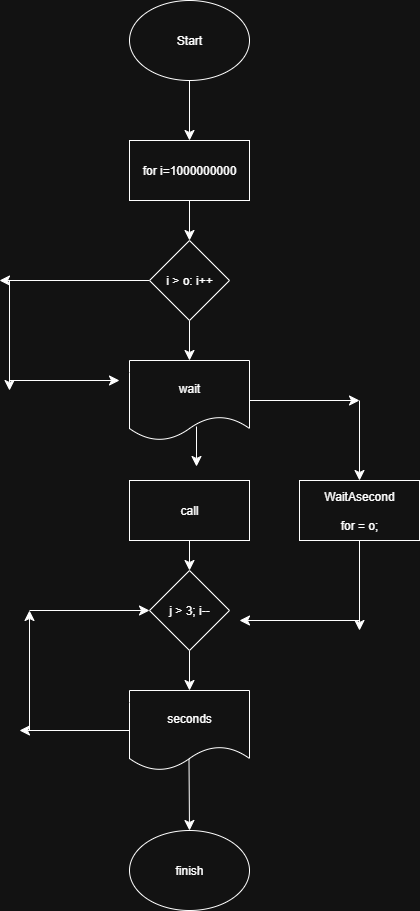

The diagram above was exported from draw.io. Its source (the exported page's mxGraphModel, read from the mxfile embedded in the PNG):
<mxGraphModel dx="918" dy="563" grid="1" gridSize="10" guides="1" tooltips="1" connect="1" arrows="1" fold="1" page="1" pageScale="1" pageWidth="827" pageHeight="1169" math="0" shadow="0">
  <root>
    <mxCell id="0" />
    <mxCell id="1" parent="0" />
    <mxCell id="Tn8wrvZiDoF98E6xDY2T-55" style="edgeStyle=none;curved=1;rounded=0;orthogonalLoop=1;jettySize=auto;html=1;exitX=0.5;exitY=1;exitDx=0;exitDy=0;fontSize=12;startSize=8;endSize=8;" edge="1" parent="1" source="Tn8wrvZiDoF98E6xDY2T-43" target="Tn8wrvZiDoF98E6xDY2T-44">
      <mxGeometry relative="1" as="geometry" />
    </mxCell>
    <mxCell id="Tn8wrvZiDoF98E6xDY2T-43" value="Start" style="ellipse;whiteSpace=wrap;html=1;" vertex="1" parent="1">
      <mxGeometry x="450" y="370" width="120" height="80" as="geometry" />
    </mxCell>
    <mxCell id="Tn8wrvZiDoF98E6xDY2T-56" style="edgeStyle=none;curved=1;rounded=0;orthogonalLoop=1;jettySize=auto;html=1;exitX=0.5;exitY=1;exitDx=0;exitDy=0;fontSize=12;startSize=8;endSize=8;" edge="1" parent="1" source="Tn8wrvZiDoF98E6xDY2T-44" target="Tn8wrvZiDoF98E6xDY2T-45">
      <mxGeometry relative="1" as="geometry" />
    </mxCell>
    <mxCell id="Tn8wrvZiDoF98E6xDY2T-44" value="for i=1000000000" style="rounded=0;whiteSpace=wrap;html=1;" vertex="1" parent="1">
      <mxGeometry x="450" y="510" width="120" height="60" as="geometry" />
    </mxCell>
    <mxCell id="Tn8wrvZiDoF98E6xDY2T-50" style="edgeStyle=none;curved=1;rounded=0;orthogonalLoop=1;jettySize=auto;html=1;exitX=0.5;exitY=1;exitDx=0;exitDy=0;fontSize=12;startSize=8;endSize=8;" edge="1" parent="1" source="Tn8wrvZiDoF98E6xDY2T-45" target="Tn8wrvZiDoF98E6xDY2T-47">
      <mxGeometry relative="1" as="geometry" />
    </mxCell>
    <mxCell id="Tn8wrvZiDoF98E6xDY2T-68" style="edgeStyle=none;curved=1;rounded=0;orthogonalLoop=1;jettySize=auto;html=1;exitX=0;exitY=0.5;exitDx=0;exitDy=0;fontSize=12;startSize=8;endSize=8;" edge="1" parent="1" source="Tn8wrvZiDoF98E6xDY2T-45">
      <mxGeometry relative="1" as="geometry">
        <mxPoint x="320" y="650" as="targetPoint" />
      </mxGeometry>
    </mxCell>
    <mxCell id="Tn8wrvZiDoF98E6xDY2T-45" value="i &amp;gt; o: i++" style="rhombus;whiteSpace=wrap;html=1;" vertex="1" parent="1">
      <mxGeometry x="470" y="610" width="80" height="80" as="geometry" />
    </mxCell>
    <mxCell id="Tn8wrvZiDoF98E6xDY2T-52" style="edgeStyle=none;curved=1;rounded=0;orthogonalLoop=1;jettySize=auto;html=1;exitX=1;exitY=0.5;exitDx=0;exitDy=0;fontSize=12;startSize=8;endSize=8;" edge="1" parent="1" source="Tn8wrvZiDoF98E6xDY2T-47">
      <mxGeometry relative="1" as="geometry">
        <mxPoint x="680" y="770" as="targetPoint" />
      </mxGeometry>
    </mxCell>
    <mxCell id="Tn8wrvZiDoF98E6xDY2T-47" value="wait" style="shape=document;whiteSpace=wrap;html=1;boundedLbl=1;" vertex="1" parent="1">
      <mxGeometry x="450" y="730" width="120" height="80" as="geometry" />
    </mxCell>
    <mxCell id="Tn8wrvZiDoF98E6xDY2T-59" style="edgeStyle=none;curved=1;rounded=0;orthogonalLoop=1;jettySize=auto;html=1;exitX=0.5;exitY=1;exitDx=0;exitDy=0;fontSize=12;startSize=8;endSize=8;" edge="1" parent="1" source="Tn8wrvZiDoF98E6xDY2T-48" target="Tn8wrvZiDoF98E6xDY2T-57">
      <mxGeometry relative="1" as="geometry" />
    </mxCell>
    <mxCell id="Tn8wrvZiDoF98E6xDY2T-48" value="call" style="rounded=0;whiteSpace=wrap;html=1;" vertex="1" parent="1">
      <mxGeometry x="450" y="850" width="120" height="60" as="geometry" />
    </mxCell>
    <mxCell id="Tn8wrvZiDoF98E6xDY2T-60" style="edgeStyle=none;curved=1;rounded=0;orthogonalLoop=1;jettySize=auto;html=1;exitX=0.5;exitY=1;exitDx=0;exitDy=0;fontSize=12;startSize=8;endSize=8;" edge="1" parent="1" source="Tn8wrvZiDoF98E6xDY2T-49">
      <mxGeometry relative="1" as="geometry">
        <mxPoint x="680" y="1000" as="targetPoint" />
      </mxGeometry>
    </mxCell>
    <mxCell id="Tn8wrvZiDoF98E6xDY2T-49" value="WaitAsecond&lt;div&gt;&lt;br&gt;&lt;/div&gt;&lt;div&gt;for = o;&lt;/div&gt;" style="rounded=0;whiteSpace=wrap;html=1;" vertex="1" parent="1">
      <mxGeometry x="620" y="850" width="120" height="60" as="geometry" />
    </mxCell>
    <mxCell id="Tn8wrvZiDoF98E6xDY2T-53" value="" style="endArrow=classic;html=1;rounded=0;fontSize=12;startSize=8;endSize=8;curved=1;" edge="1" parent="1" target="Tn8wrvZiDoF98E6xDY2T-49">
      <mxGeometry width="50" height="50" relative="1" as="geometry">
        <mxPoint x="680" y="770" as="sourcePoint" />
        <mxPoint x="720" y="720" as="targetPoint" />
      </mxGeometry>
    </mxCell>
    <mxCell id="Tn8wrvZiDoF98E6xDY2T-54" style="edgeStyle=none;curved=1;rounded=0;orthogonalLoop=1;jettySize=auto;html=1;exitX=0.5;exitY=1;exitDx=0;exitDy=0;fontSize=12;startSize=8;endSize=8;" edge="1" parent="1">
      <mxGeometry relative="1" as="geometry">
        <mxPoint x="517" y="796" as="sourcePoint" />
        <mxPoint x="517" y="836" as="targetPoint" />
      </mxGeometry>
    </mxCell>
    <mxCell id="Tn8wrvZiDoF98E6xDY2T-62" style="edgeStyle=none;curved=1;rounded=0;orthogonalLoop=1;jettySize=auto;html=1;exitX=0.5;exitY=1;exitDx=0;exitDy=0;fontSize=12;startSize=8;endSize=8;" edge="1" parent="1" source="Tn8wrvZiDoF98E6xDY2T-57" target="Tn8wrvZiDoF98E6xDY2T-58">
      <mxGeometry relative="1" as="geometry" />
    </mxCell>
    <mxCell id="Tn8wrvZiDoF98E6xDY2T-57" value="j &amp;gt; 3; i--" style="rhombus;whiteSpace=wrap;html=1;" vertex="1" parent="1">
      <mxGeometry x="470" y="940" width="80" height="80" as="geometry" />
    </mxCell>
    <mxCell id="Tn8wrvZiDoF98E6xDY2T-63" style="edgeStyle=none;curved=1;rounded=0;orthogonalLoop=1;jettySize=auto;html=1;exitX=0;exitY=0.5;exitDx=0;exitDy=0;fontSize=12;startSize=8;endSize=8;" edge="1" parent="1" source="Tn8wrvZiDoF98E6xDY2T-58">
      <mxGeometry relative="1" as="geometry">
        <mxPoint x="340" y="1100" as="targetPoint" />
      </mxGeometry>
    </mxCell>
    <mxCell id="Tn8wrvZiDoF98E6xDY2T-58" value="seconds" style="shape=document;whiteSpace=wrap;html=1;boundedLbl=1;" vertex="1" parent="1">
      <mxGeometry x="450" y="1060" width="120" height="80" as="geometry" />
    </mxCell>
    <mxCell id="Tn8wrvZiDoF98E6xDY2T-61" style="edgeStyle=none;curved=1;rounded=0;orthogonalLoop=1;jettySize=auto;html=1;exitX=0.5;exitY=1;exitDx=0;exitDy=0;fontSize=12;startSize=8;endSize=8;" edge="1" parent="1">
      <mxGeometry relative="1" as="geometry">
        <mxPoint x="560" y="990" as="targetPoint" />
        <mxPoint x="679.5" y="990" as="sourcePoint" />
      </mxGeometry>
    </mxCell>
    <mxCell id="Tn8wrvZiDoF98E6xDY2T-64" style="edgeStyle=none;curved=1;rounded=0;orthogonalLoop=1;jettySize=auto;html=1;exitX=0;exitY=0.5;exitDx=0;exitDy=0;fontSize=12;startSize=8;endSize=8;" edge="1" parent="1">
      <mxGeometry relative="1" as="geometry">
        <mxPoint x="350" y="980" as="targetPoint" />
        <mxPoint x="350" y="1099.5" as="sourcePoint" />
      </mxGeometry>
    </mxCell>
    <mxCell id="Tn8wrvZiDoF98E6xDY2T-65" style="edgeStyle=none;curved=1;rounded=0;orthogonalLoop=1;jettySize=auto;html=1;fontSize=12;startSize=8;endSize=8;" edge="1" parent="1" target="Tn8wrvZiDoF98E6xDY2T-57">
      <mxGeometry relative="1" as="geometry">
        <mxPoint x="350" y="870" as="targetPoint" />
        <mxPoint x="350" y="980" as="sourcePoint" />
      </mxGeometry>
    </mxCell>
    <mxCell id="Tn8wrvZiDoF98E6xDY2T-66" style="edgeStyle=none;curved=1;rounded=0;orthogonalLoop=1;jettySize=auto;html=1;exitX=0.5;exitY=1;exitDx=0;exitDy=0;fontSize=12;startSize=8;endSize=8;" edge="1" parent="1" target="Tn8wrvZiDoF98E6xDY2T-67">
      <mxGeometry relative="1" as="geometry">
        <mxPoint x="509.5" y="1129" as="sourcePoint" />
        <mxPoint x="509.5" y="1169" as="targetPoint" />
      </mxGeometry>
    </mxCell>
    <mxCell id="Tn8wrvZiDoF98E6xDY2T-67" value="finish" style="ellipse;whiteSpace=wrap;html=1;" vertex="1" parent="1">
      <mxGeometry x="450" y="1200" width="120" height="80" as="geometry" />
    </mxCell>
    <mxCell id="Tn8wrvZiDoF98E6xDY2T-69" style="edgeStyle=none;curved=1;rounded=0;orthogonalLoop=1;jettySize=auto;html=1;exitX=0;exitY=0.5;exitDx=0;exitDy=0;fontSize=12;startSize=8;endSize=8;" edge="1" parent="1">
      <mxGeometry relative="1" as="geometry">
        <mxPoint x="330" y="760" as="targetPoint" />
        <mxPoint x="330" y="649.5" as="sourcePoint" />
      </mxGeometry>
    </mxCell>
    <mxCell id="Tn8wrvZiDoF98E6xDY2T-70" style="edgeStyle=none;curved=1;rounded=0;orthogonalLoop=1;jettySize=auto;html=1;exitX=0;exitY=0.5;exitDx=0;exitDy=0;fontSize=12;startSize=8;endSize=8;" edge="1" parent="1">
      <mxGeometry relative="1" as="geometry">
        <mxPoint x="440" y="750" as="targetPoint" />
        <mxPoint x="330" y="750" as="sourcePoint" />
      </mxGeometry>
    </mxCell>
  </root>
</mxGraphModel>